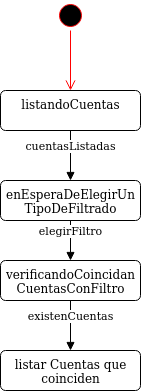

The diagram above was exported from draw.io. Its source (the exported page's mxGraphModel, read from the mxfile embedded in the PNG):
<mxGraphModel dx="1108" dy="426" grid="1" gridSize="10" guides="1" tooltips="1" connect="1" arrows="1" fold="1" page="1" pageScale="1" pageWidth="827" pageHeight="1169" math="0" shadow="0">
  <root>
    <mxCell id="0" />
    <mxCell id="1" parent="0" />
    <mxCell id="kHa67nHPtBKu3E46tj0a-1" value="" style="ellipse;html=1;shape=startState;fillColor=#000000;strokeColor=#ff0000;" parent="1" vertex="1">
      <mxGeometry x="185" y="100" width="30" height="30" as="geometry" />
    </mxCell>
    <mxCell id="kHa67nHPtBKu3E46tj0a-2" value="" style="edgeStyle=orthogonalEdgeStyle;html=1;verticalAlign=bottom;endArrow=open;endSize=8;strokeColor=#ff0000;entryX=0.5;entryY=0;entryDx=0;entryDy=0;" parent="1" source="kHa67nHPtBKu3E46tj0a-1" edge="1">
      <mxGeometry relative="1" as="geometry">
        <mxPoint x="200" y="190" as="targetPoint" />
      </mxGeometry>
    </mxCell>
    <mxCell id="kHa67nHPtBKu3E46tj0a-274" value="listandoCuentas" style="html=1;align=center;verticalAlign=top;rounded=1;absoluteArcSize=1;arcSize=10;dashed=0;" parent="1" vertex="1">
      <mxGeometry x="130" y="190" width="140" height="40" as="geometry" />
    </mxCell>
    <mxCell id="kHa67nHPtBKu3E46tj0a-327" value="&lt;div&gt;listar Cuentas que&lt;/div&gt;&lt;div&gt;coinciden &lt;br&gt;&lt;/div&gt;" style="html=1;align=center;verticalAlign=top;rounded=1;absoluteArcSize=1;arcSize=10;dashed=0;" parent="1" vertex="1">
      <mxGeometry x="130" y="450" width="140" height="40" as="geometry" />
    </mxCell>
    <mxCell id="XxySOOGIzQgAbHsSCXqX-2" value="cuentasListadas" style="html=1;verticalAlign=bottom;endArrow=block;exitX=0.5;exitY=1;exitDx=0;exitDy=0;entryX=0.5;entryY=0;entryDx=0;entryDy=0;" edge="1" parent="1" source="kHa67nHPtBKu3E46tj0a-274" target="XxySOOGIzQgAbHsSCXqX-3">
      <mxGeometry width="80" relative="1" as="geometry">
        <mxPoint x="410" y="270" as="sourcePoint" />
        <mxPoint x="200" y="280" as="targetPoint" />
      </mxGeometry>
    </mxCell>
    <mxCell id="XxySOOGIzQgAbHsSCXqX-3" value="&lt;div&gt;enEsperaDeElegirUn&lt;/div&gt;&lt;div&gt;TipoDeFiltrado&lt;br&gt;&lt;/div&gt;" style="html=1;align=center;verticalAlign=top;rounded=1;absoluteArcSize=1;arcSize=10;dashed=0;" vertex="1" parent="1">
      <mxGeometry x="130" y="280" width="140" height="40" as="geometry" />
    </mxCell>
    <mxCell id="XxySOOGIzQgAbHsSCXqX-4" value="elegirFiltro" style="html=1;verticalAlign=bottom;endArrow=block;exitX=0.5;exitY=1;exitDx=0;exitDy=0;" edge="1" parent="1" source="XxySOOGIzQgAbHsSCXqX-3">
      <mxGeometry width="80" relative="1" as="geometry">
        <mxPoint x="410" y="270" as="sourcePoint" />
        <mxPoint x="200" y="360" as="targetPoint" />
      </mxGeometry>
    </mxCell>
    <mxCell id="XxySOOGIzQgAbHsSCXqX-5" value="&lt;div&gt;verificandoCoincidan&lt;/div&gt;&lt;div&gt;CuentasConFiltro&lt;br&gt;&lt;/div&gt;" style="html=1;align=center;verticalAlign=top;rounded=1;absoluteArcSize=1;arcSize=10;dashed=0;" vertex="1" parent="1">
      <mxGeometry x="130" y="360" width="140" height="40" as="geometry" />
    </mxCell>
    <mxCell id="XxySOOGIzQgAbHsSCXqX-6" value="existenCuentas" style="html=1;verticalAlign=bottom;endArrow=block;exitX=0.5;exitY=1;exitDx=0;exitDy=0;entryX=0.5;entryY=0;entryDx=0;entryDy=0;" edge="1" parent="1" source="XxySOOGIzQgAbHsSCXqX-5" target="kHa67nHPtBKu3E46tj0a-327">
      <mxGeometry width="80" relative="1" as="geometry">
        <mxPoint x="410" y="270" as="sourcePoint" />
        <mxPoint x="410" y="330" as="targetPoint" />
      </mxGeometry>
    </mxCell>
  </root>
</mxGraphModel>